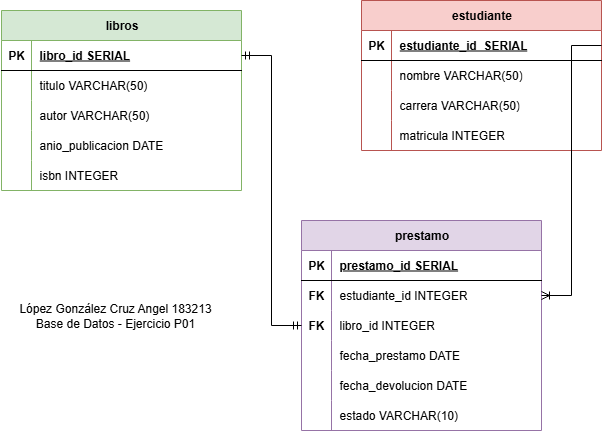

The diagram above was exported from draw.io. Its source (the exported page's mxGraphModel, read from the mxfile embedded in the PNG):
<mxGraphModel dx="896" dy="465" grid="1" gridSize="10" guides="1" tooltips="1" connect="1" arrows="1" fold="1" page="1" pageScale="1" pageWidth="827" pageHeight="1169" math="0" shadow="0">
  <root>
    <mxCell id="0" />
    <mxCell id="1" parent="0" />
    <mxCell id="aATC3mtdycR2UbZU7qSw-1" value="libros" style="shape=table;startSize=30;container=1;collapsible=1;childLayout=tableLayout;fixedRows=1;rowLines=0;fontStyle=1;align=center;resizeLast=1;html=1;fillColor=#d5e8d4;strokeColor=#82b366;" vertex="1" parent="1">
      <mxGeometry x="40" y="40" width="240" height="180" as="geometry" />
    </mxCell>
    <mxCell id="aATC3mtdycR2UbZU7qSw-2" value="" style="shape=tableRow;horizontal=0;startSize=0;swimlaneHead=0;swimlaneBody=0;fillColor=none;collapsible=0;dropTarget=0;points=[[0,0.5],[1,0.5]];portConstraint=eastwest;top=0;left=0;right=0;bottom=1;" vertex="1" parent="aATC3mtdycR2UbZU7qSw-1">
      <mxGeometry y="30" width="240" height="30" as="geometry" />
    </mxCell>
    <mxCell id="aATC3mtdycR2UbZU7qSw-3" value="PK" style="shape=partialRectangle;connectable=0;fillColor=none;top=0;left=0;bottom=0;right=0;fontStyle=1;overflow=hidden;whiteSpace=wrap;html=1;" vertex="1" parent="aATC3mtdycR2UbZU7qSw-2">
      <mxGeometry width="30" height="30" as="geometry">
        <mxRectangle width="30" height="30" as="alternateBounds" />
      </mxGeometry>
    </mxCell>
    <mxCell id="aATC3mtdycR2UbZU7qSw-4" value="libro_id SERIAL" style="shape=partialRectangle;connectable=0;fillColor=none;top=0;left=0;bottom=0;right=0;align=left;spacingLeft=6;fontStyle=5;overflow=hidden;whiteSpace=wrap;html=1;" vertex="1" parent="aATC3mtdycR2UbZU7qSw-2">
      <mxGeometry x="30" width="210" height="30" as="geometry">
        <mxRectangle width="210" height="30" as="alternateBounds" />
      </mxGeometry>
    </mxCell>
    <mxCell id="aATC3mtdycR2UbZU7qSw-5" value="" style="shape=tableRow;horizontal=0;startSize=0;swimlaneHead=0;swimlaneBody=0;fillColor=none;collapsible=0;dropTarget=0;points=[[0,0.5],[1,0.5]];portConstraint=eastwest;top=0;left=0;right=0;bottom=0;" vertex="1" parent="aATC3mtdycR2UbZU7qSw-1">
      <mxGeometry y="60" width="240" height="30" as="geometry" />
    </mxCell>
    <mxCell id="aATC3mtdycR2UbZU7qSw-6" value="" style="shape=partialRectangle;connectable=0;fillColor=none;top=0;left=0;bottom=0;right=0;editable=1;overflow=hidden;whiteSpace=wrap;html=1;" vertex="1" parent="aATC3mtdycR2UbZU7qSw-5">
      <mxGeometry width="30" height="30" as="geometry">
        <mxRectangle width="30" height="30" as="alternateBounds" />
      </mxGeometry>
    </mxCell>
    <mxCell id="aATC3mtdycR2UbZU7qSw-7" value="titulo VARCHAR(50)" style="shape=partialRectangle;connectable=0;fillColor=none;top=0;left=0;bottom=0;right=0;align=left;spacingLeft=6;overflow=hidden;whiteSpace=wrap;html=1;" vertex="1" parent="aATC3mtdycR2UbZU7qSw-5">
      <mxGeometry x="30" width="210" height="30" as="geometry">
        <mxRectangle width="210" height="30" as="alternateBounds" />
      </mxGeometry>
    </mxCell>
    <mxCell id="aATC3mtdycR2UbZU7qSw-8" value="" style="shape=tableRow;horizontal=0;startSize=0;swimlaneHead=0;swimlaneBody=0;fillColor=none;collapsible=0;dropTarget=0;points=[[0,0.5],[1,0.5]];portConstraint=eastwest;top=0;left=0;right=0;bottom=0;" vertex="1" parent="aATC3mtdycR2UbZU7qSw-1">
      <mxGeometry y="90" width="240" height="30" as="geometry" />
    </mxCell>
    <mxCell id="aATC3mtdycR2UbZU7qSw-9" value="" style="shape=partialRectangle;connectable=0;fillColor=none;top=0;left=0;bottom=0;right=0;editable=1;overflow=hidden;whiteSpace=wrap;html=1;" vertex="1" parent="aATC3mtdycR2UbZU7qSw-8">
      <mxGeometry width="30" height="30" as="geometry">
        <mxRectangle width="30" height="30" as="alternateBounds" />
      </mxGeometry>
    </mxCell>
    <mxCell id="aATC3mtdycR2UbZU7qSw-10" value="autor VARCHAR(50)" style="shape=partialRectangle;connectable=0;fillColor=none;top=0;left=0;bottom=0;right=0;align=left;spacingLeft=6;overflow=hidden;whiteSpace=wrap;html=1;" vertex="1" parent="aATC3mtdycR2UbZU7qSw-8">
      <mxGeometry x="30" width="210" height="30" as="geometry">
        <mxRectangle width="210" height="30" as="alternateBounds" />
      </mxGeometry>
    </mxCell>
    <mxCell id="aATC3mtdycR2UbZU7qSw-11" value="" style="shape=tableRow;horizontal=0;startSize=0;swimlaneHead=0;swimlaneBody=0;fillColor=none;collapsible=0;dropTarget=0;points=[[0,0.5],[1,0.5]];portConstraint=eastwest;top=0;left=0;right=0;bottom=0;" vertex="1" parent="aATC3mtdycR2UbZU7qSw-1">
      <mxGeometry y="120" width="240" height="30" as="geometry" />
    </mxCell>
    <mxCell id="aATC3mtdycR2UbZU7qSw-12" value="" style="shape=partialRectangle;connectable=0;fillColor=none;top=0;left=0;bottom=0;right=0;editable=1;overflow=hidden;whiteSpace=wrap;html=1;" vertex="1" parent="aATC3mtdycR2UbZU7qSw-11">
      <mxGeometry width="30" height="30" as="geometry">
        <mxRectangle width="30" height="30" as="alternateBounds" />
      </mxGeometry>
    </mxCell>
    <mxCell id="aATC3mtdycR2UbZU7qSw-13" value="anio_publicacion DATE" style="shape=partialRectangle;connectable=0;fillColor=none;top=0;left=0;bottom=0;right=0;align=left;spacingLeft=6;overflow=hidden;whiteSpace=wrap;html=1;" vertex="1" parent="aATC3mtdycR2UbZU7qSw-11">
      <mxGeometry x="30" width="210" height="30" as="geometry">
        <mxRectangle width="210" height="30" as="alternateBounds" />
      </mxGeometry>
    </mxCell>
    <mxCell id="aATC3mtdycR2UbZU7qSw-40" value="" style="shape=tableRow;horizontal=0;startSize=0;swimlaneHead=0;swimlaneBody=0;fillColor=none;collapsible=0;dropTarget=0;points=[[0,0.5],[1,0.5]];portConstraint=eastwest;top=0;left=0;right=0;bottom=0;" vertex="1" parent="aATC3mtdycR2UbZU7qSw-1">
      <mxGeometry y="150" width="240" height="30" as="geometry" />
    </mxCell>
    <mxCell id="aATC3mtdycR2UbZU7qSw-41" value="" style="shape=partialRectangle;connectable=0;fillColor=none;top=0;left=0;bottom=0;right=0;editable=1;overflow=hidden;whiteSpace=wrap;html=1;" vertex="1" parent="aATC3mtdycR2UbZU7qSw-40">
      <mxGeometry width="30" height="30" as="geometry">
        <mxRectangle width="30" height="30" as="alternateBounds" />
      </mxGeometry>
    </mxCell>
    <mxCell id="aATC3mtdycR2UbZU7qSw-42" value="isbn INTEGER" style="shape=partialRectangle;connectable=0;fillColor=none;top=0;left=0;bottom=0;right=0;align=left;spacingLeft=6;overflow=hidden;whiteSpace=wrap;html=1;" vertex="1" parent="aATC3mtdycR2UbZU7qSw-40">
      <mxGeometry x="30" width="210" height="30" as="geometry">
        <mxRectangle width="210" height="30" as="alternateBounds" />
      </mxGeometry>
    </mxCell>
    <mxCell id="aATC3mtdycR2UbZU7qSw-14" value="estudiante" style="shape=table;startSize=30;container=1;collapsible=1;childLayout=tableLayout;fixedRows=1;rowLines=0;fontStyle=1;align=center;resizeLast=1;html=1;fillColor=#f8cecc;strokeColor=#b85450;" vertex="1" parent="1">
      <mxGeometry x="400" y="30" width="240" height="150" as="geometry" />
    </mxCell>
    <mxCell id="aATC3mtdycR2UbZU7qSw-15" value="" style="shape=tableRow;horizontal=0;startSize=0;swimlaneHead=0;swimlaneBody=0;fillColor=none;collapsible=0;dropTarget=0;points=[[0,0.5],[1,0.5]];portConstraint=eastwest;top=0;left=0;right=0;bottom=1;" vertex="1" parent="aATC3mtdycR2UbZU7qSw-14">
      <mxGeometry y="30" width="240" height="30" as="geometry" />
    </mxCell>
    <mxCell id="aATC3mtdycR2UbZU7qSw-16" value="PK" style="shape=partialRectangle;connectable=0;fillColor=none;top=0;left=0;bottom=0;right=0;fontStyle=1;overflow=hidden;whiteSpace=wrap;html=1;" vertex="1" parent="aATC3mtdycR2UbZU7qSw-15">
      <mxGeometry width="30" height="30" as="geometry">
        <mxRectangle width="30" height="30" as="alternateBounds" />
      </mxGeometry>
    </mxCell>
    <mxCell id="aATC3mtdycR2UbZU7qSw-17" value="estudiante_id&amp;nbsp; SERIAL" style="shape=partialRectangle;connectable=0;fillColor=none;top=0;left=0;bottom=0;right=0;align=left;spacingLeft=6;fontStyle=5;overflow=hidden;whiteSpace=wrap;html=1;" vertex="1" parent="aATC3mtdycR2UbZU7qSw-15">
      <mxGeometry x="30" width="210" height="30" as="geometry">
        <mxRectangle width="210" height="30" as="alternateBounds" />
      </mxGeometry>
    </mxCell>
    <mxCell id="aATC3mtdycR2UbZU7qSw-18" value="" style="shape=tableRow;horizontal=0;startSize=0;swimlaneHead=0;swimlaneBody=0;fillColor=none;collapsible=0;dropTarget=0;points=[[0,0.5],[1,0.5]];portConstraint=eastwest;top=0;left=0;right=0;bottom=0;" vertex="1" parent="aATC3mtdycR2UbZU7qSw-14">
      <mxGeometry y="60" width="240" height="30" as="geometry" />
    </mxCell>
    <mxCell id="aATC3mtdycR2UbZU7qSw-19" value="" style="shape=partialRectangle;connectable=0;fillColor=none;top=0;left=0;bottom=0;right=0;editable=1;overflow=hidden;whiteSpace=wrap;html=1;" vertex="1" parent="aATC3mtdycR2UbZU7qSw-18">
      <mxGeometry width="30" height="30" as="geometry">
        <mxRectangle width="30" height="30" as="alternateBounds" />
      </mxGeometry>
    </mxCell>
    <mxCell id="aATC3mtdycR2UbZU7qSw-20" value="nombre VARCHAR(50)" style="shape=partialRectangle;connectable=0;fillColor=none;top=0;left=0;bottom=0;right=0;align=left;spacingLeft=6;overflow=hidden;whiteSpace=wrap;html=1;" vertex="1" parent="aATC3mtdycR2UbZU7qSw-18">
      <mxGeometry x="30" width="210" height="30" as="geometry">
        <mxRectangle width="210" height="30" as="alternateBounds" />
      </mxGeometry>
    </mxCell>
    <mxCell id="aATC3mtdycR2UbZU7qSw-21" value="" style="shape=tableRow;horizontal=0;startSize=0;swimlaneHead=0;swimlaneBody=0;fillColor=none;collapsible=0;dropTarget=0;points=[[0,0.5],[1,0.5]];portConstraint=eastwest;top=0;left=0;right=0;bottom=0;" vertex="1" parent="aATC3mtdycR2UbZU7qSw-14">
      <mxGeometry y="90" width="240" height="30" as="geometry" />
    </mxCell>
    <mxCell id="aATC3mtdycR2UbZU7qSw-22" value="" style="shape=partialRectangle;connectable=0;fillColor=none;top=0;left=0;bottom=0;right=0;editable=1;overflow=hidden;whiteSpace=wrap;html=1;" vertex="1" parent="aATC3mtdycR2UbZU7qSw-21">
      <mxGeometry width="30" height="30" as="geometry">
        <mxRectangle width="30" height="30" as="alternateBounds" />
      </mxGeometry>
    </mxCell>
    <mxCell id="aATC3mtdycR2UbZU7qSw-23" value="carrera VARCHAR(50)" style="shape=partialRectangle;connectable=0;fillColor=none;top=0;left=0;bottom=0;right=0;align=left;spacingLeft=6;overflow=hidden;whiteSpace=wrap;html=1;" vertex="1" parent="aATC3mtdycR2UbZU7qSw-21">
      <mxGeometry x="30" width="210" height="30" as="geometry">
        <mxRectangle width="210" height="30" as="alternateBounds" />
      </mxGeometry>
    </mxCell>
    <mxCell id="aATC3mtdycR2UbZU7qSw-24" value="" style="shape=tableRow;horizontal=0;startSize=0;swimlaneHead=0;swimlaneBody=0;fillColor=none;collapsible=0;dropTarget=0;points=[[0,0.5],[1,0.5]];portConstraint=eastwest;top=0;left=0;right=0;bottom=0;" vertex="1" parent="aATC3mtdycR2UbZU7qSw-14">
      <mxGeometry y="120" width="240" height="30" as="geometry" />
    </mxCell>
    <mxCell id="aATC3mtdycR2UbZU7qSw-25" value="" style="shape=partialRectangle;connectable=0;fillColor=none;top=0;left=0;bottom=0;right=0;editable=1;overflow=hidden;whiteSpace=wrap;html=1;" vertex="1" parent="aATC3mtdycR2UbZU7qSw-24">
      <mxGeometry width="30" height="30" as="geometry">
        <mxRectangle width="30" height="30" as="alternateBounds" />
      </mxGeometry>
    </mxCell>
    <mxCell id="aATC3mtdycR2UbZU7qSw-26" value="matricula INTEGER" style="shape=partialRectangle;connectable=0;fillColor=none;top=0;left=0;bottom=0;right=0;align=left;spacingLeft=6;overflow=hidden;whiteSpace=wrap;html=1;" vertex="1" parent="aATC3mtdycR2UbZU7qSw-24">
      <mxGeometry x="30" width="210" height="30" as="geometry">
        <mxRectangle width="210" height="30" as="alternateBounds" />
      </mxGeometry>
    </mxCell>
    <mxCell id="aATC3mtdycR2UbZU7qSw-27" value="prestamo" style="shape=table;startSize=30;container=1;collapsible=1;childLayout=tableLayout;fixedRows=1;rowLines=0;fontStyle=1;align=center;resizeLast=1;html=1;fillColor=#e1d5e7;strokeColor=#9673a6;" vertex="1" parent="1">
      <mxGeometry x="340" y="250" width="240" height="210" as="geometry" />
    </mxCell>
    <mxCell id="aATC3mtdycR2UbZU7qSw-28" value="" style="shape=tableRow;horizontal=0;startSize=0;swimlaneHead=0;swimlaneBody=0;fillColor=none;collapsible=0;dropTarget=0;points=[[0,0.5],[1,0.5]];portConstraint=eastwest;top=0;left=0;right=0;bottom=1;" vertex="1" parent="aATC3mtdycR2UbZU7qSw-27">
      <mxGeometry y="30" width="240" height="30" as="geometry" />
    </mxCell>
    <mxCell id="aATC3mtdycR2UbZU7qSw-29" value="PK" style="shape=partialRectangle;connectable=0;fillColor=none;top=0;left=0;bottom=0;right=0;fontStyle=1;overflow=hidden;whiteSpace=wrap;html=1;" vertex="1" parent="aATC3mtdycR2UbZU7qSw-28">
      <mxGeometry width="30" height="30" as="geometry">
        <mxRectangle width="30" height="30" as="alternateBounds" />
      </mxGeometry>
    </mxCell>
    <mxCell id="aATC3mtdycR2UbZU7qSw-30" value="prestamo_id SERIAL" style="shape=partialRectangle;connectable=0;fillColor=none;top=0;left=0;bottom=0;right=0;align=left;spacingLeft=6;fontStyle=5;overflow=hidden;whiteSpace=wrap;html=1;" vertex="1" parent="aATC3mtdycR2UbZU7qSw-28">
      <mxGeometry x="30" width="210" height="30" as="geometry">
        <mxRectangle width="210" height="30" as="alternateBounds" />
      </mxGeometry>
    </mxCell>
    <mxCell id="aATC3mtdycR2UbZU7qSw-31" value="" style="shape=tableRow;horizontal=0;startSize=0;swimlaneHead=0;swimlaneBody=0;fillColor=none;collapsible=0;dropTarget=0;points=[[0,0.5],[1,0.5]];portConstraint=eastwest;top=0;left=0;right=0;bottom=0;" vertex="1" parent="aATC3mtdycR2UbZU7qSw-27">
      <mxGeometry y="60" width="240" height="30" as="geometry" />
    </mxCell>
    <mxCell id="aATC3mtdycR2UbZU7qSw-32" value="&lt;b&gt;FK&lt;/b&gt;" style="shape=partialRectangle;connectable=0;fillColor=none;top=0;left=0;bottom=0;right=0;editable=1;overflow=hidden;whiteSpace=wrap;html=1;" vertex="1" parent="aATC3mtdycR2UbZU7qSw-31">
      <mxGeometry width="30" height="30" as="geometry">
        <mxRectangle width="30" height="30" as="alternateBounds" />
      </mxGeometry>
    </mxCell>
    <mxCell id="aATC3mtdycR2UbZU7qSw-33" value="estudiante_id INTEGER" style="shape=partialRectangle;connectable=0;fillColor=none;top=0;left=0;bottom=0;right=0;align=left;spacingLeft=6;overflow=hidden;whiteSpace=wrap;html=1;" vertex="1" parent="aATC3mtdycR2UbZU7qSw-31">
      <mxGeometry x="30" width="210" height="30" as="geometry">
        <mxRectangle width="210" height="30" as="alternateBounds" />
      </mxGeometry>
    </mxCell>
    <mxCell id="aATC3mtdycR2UbZU7qSw-34" value="" style="shape=tableRow;horizontal=0;startSize=0;swimlaneHead=0;swimlaneBody=0;fillColor=none;collapsible=0;dropTarget=0;points=[[0,0.5],[1,0.5]];portConstraint=eastwest;top=0;left=0;right=0;bottom=0;" vertex="1" parent="aATC3mtdycR2UbZU7qSw-27">
      <mxGeometry y="90" width="240" height="30" as="geometry" />
    </mxCell>
    <mxCell id="aATC3mtdycR2UbZU7qSw-35" value="&lt;b&gt;FK&lt;/b&gt;" style="shape=partialRectangle;connectable=0;fillColor=none;top=0;left=0;bottom=0;right=0;editable=1;overflow=hidden;whiteSpace=wrap;html=1;" vertex="1" parent="aATC3mtdycR2UbZU7qSw-34">
      <mxGeometry width="30" height="30" as="geometry">
        <mxRectangle width="30" height="30" as="alternateBounds" />
      </mxGeometry>
    </mxCell>
    <mxCell id="aATC3mtdycR2UbZU7qSw-36" value="libro_id INTEGER" style="shape=partialRectangle;connectable=0;fillColor=none;top=0;left=0;bottom=0;right=0;align=left;spacingLeft=6;overflow=hidden;whiteSpace=wrap;html=1;" vertex="1" parent="aATC3mtdycR2UbZU7qSw-34">
      <mxGeometry x="30" width="210" height="30" as="geometry">
        <mxRectangle width="210" height="30" as="alternateBounds" />
      </mxGeometry>
    </mxCell>
    <mxCell id="aATC3mtdycR2UbZU7qSw-37" value="" style="shape=tableRow;horizontal=0;startSize=0;swimlaneHead=0;swimlaneBody=0;fillColor=none;collapsible=0;dropTarget=0;points=[[0,0.5],[1,0.5]];portConstraint=eastwest;top=0;left=0;right=0;bottom=0;" vertex="1" parent="aATC3mtdycR2UbZU7qSw-27">
      <mxGeometry y="120" width="240" height="30" as="geometry" />
    </mxCell>
    <mxCell id="aATC3mtdycR2UbZU7qSw-38" value="" style="shape=partialRectangle;connectable=0;fillColor=none;top=0;left=0;bottom=0;right=0;editable=1;overflow=hidden;whiteSpace=wrap;html=1;" vertex="1" parent="aATC3mtdycR2UbZU7qSw-37">
      <mxGeometry width="30" height="30" as="geometry">
        <mxRectangle width="30" height="30" as="alternateBounds" />
      </mxGeometry>
    </mxCell>
    <mxCell id="aATC3mtdycR2UbZU7qSw-39" value="fecha_prestamo DATE" style="shape=partialRectangle;connectable=0;fillColor=none;top=0;left=0;bottom=0;right=0;align=left;spacingLeft=6;overflow=hidden;whiteSpace=wrap;html=1;" vertex="1" parent="aATC3mtdycR2UbZU7qSw-37">
      <mxGeometry x="30" width="210" height="30" as="geometry">
        <mxRectangle width="210" height="30" as="alternateBounds" />
      </mxGeometry>
    </mxCell>
    <mxCell id="aATC3mtdycR2UbZU7qSw-51" value="" style="shape=tableRow;horizontal=0;startSize=0;swimlaneHead=0;swimlaneBody=0;fillColor=none;collapsible=0;dropTarget=0;points=[[0,0.5],[1,0.5]];portConstraint=eastwest;top=0;left=0;right=0;bottom=0;" vertex="1" parent="aATC3mtdycR2UbZU7qSw-27">
      <mxGeometry y="150" width="240" height="30" as="geometry" />
    </mxCell>
    <mxCell id="aATC3mtdycR2UbZU7qSw-52" value="" style="shape=partialRectangle;connectable=0;fillColor=none;top=0;left=0;bottom=0;right=0;editable=1;overflow=hidden;whiteSpace=wrap;html=1;" vertex="1" parent="aATC3mtdycR2UbZU7qSw-51">
      <mxGeometry width="30" height="30" as="geometry">
        <mxRectangle width="30" height="30" as="alternateBounds" />
      </mxGeometry>
    </mxCell>
    <mxCell id="aATC3mtdycR2UbZU7qSw-53" value="fecha_devolucion DATE" style="shape=partialRectangle;connectable=0;fillColor=none;top=0;left=0;bottom=0;right=0;align=left;spacingLeft=6;overflow=hidden;whiteSpace=wrap;html=1;" vertex="1" parent="aATC3mtdycR2UbZU7qSw-51">
      <mxGeometry x="30" width="210" height="30" as="geometry">
        <mxRectangle width="210" height="30" as="alternateBounds" />
      </mxGeometry>
    </mxCell>
    <mxCell id="aATC3mtdycR2UbZU7qSw-54" value="" style="shape=tableRow;horizontal=0;startSize=0;swimlaneHead=0;swimlaneBody=0;fillColor=none;collapsible=0;dropTarget=0;points=[[0,0.5],[1,0.5]];portConstraint=eastwest;top=0;left=0;right=0;bottom=0;" vertex="1" parent="aATC3mtdycR2UbZU7qSw-27">
      <mxGeometry y="180" width="240" height="30" as="geometry" />
    </mxCell>
    <mxCell id="aATC3mtdycR2UbZU7qSw-55" value="" style="shape=partialRectangle;connectable=0;fillColor=none;top=0;left=0;bottom=0;right=0;editable=1;overflow=hidden;whiteSpace=wrap;html=1;" vertex="1" parent="aATC3mtdycR2UbZU7qSw-54">
      <mxGeometry width="30" height="30" as="geometry">
        <mxRectangle width="30" height="30" as="alternateBounds" />
      </mxGeometry>
    </mxCell>
    <mxCell id="aATC3mtdycR2UbZU7qSw-56" value="estado VARCHAR(10)" style="shape=partialRectangle;connectable=0;fillColor=none;top=0;left=0;bottom=0;right=0;align=left;spacingLeft=6;overflow=hidden;whiteSpace=wrap;html=1;" vertex="1" parent="aATC3mtdycR2UbZU7qSw-54">
      <mxGeometry x="30" width="210" height="30" as="geometry">
        <mxRectangle width="210" height="30" as="alternateBounds" />
      </mxGeometry>
    </mxCell>
    <mxCell id="aATC3mtdycR2UbZU7qSw-57" value="" style="edgeStyle=entityRelationEdgeStyle;fontSize=12;html=1;endArrow=ERoneToMany;rounded=0;exitX=1;exitY=0.5;exitDx=0;exitDy=0;" edge="1" parent="1" source="aATC3mtdycR2UbZU7qSw-15" target="aATC3mtdycR2UbZU7qSw-31">
      <mxGeometry width="100" height="100" relative="1" as="geometry">
        <mxPoint x="650" y="380" as="sourcePoint" />
        <mxPoint x="810" y="140" as="targetPoint" />
      </mxGeometry>
    </mxCell>
    <mxCell id="aATC3mtdycR2UbZU7qSw-62" value="" style="edgeStyle=entityRelationEdgeStyle;fontSize=12;html=1;endArrow=ERmandOne;startArrow=ERmandOne;rounded=0;entryX=1;entryY=0.5;entryDx=0;entryDy=0;exitX=0;exitY=0.5;exitDx=0;exitDy=0;" edge="1" parent="1" source="aATC3mtdycR2UbZU7qSw-34" target="aATC3mtdycR2UbZU7qSw-2">
      <mxGeometry width="100" height="100" relative="1" as="geometry">
        <mxPoint x="390" y="300" as="sourcePoint" />
        <mxPoint x="490" y="200" as="targetPoint" />
      </mxGeometry>
    </mxCell>
    <mxCell id="aATC3mtdycR2UbZU7qSw-63" value="López González Cruz Angel 183213&lt;div&gt;Base de Datos - Ejercicio P01&lt;/div&gt;" style="text;html=1;align=center;verticalAlign=middle;whiteSpace=wrap;rounded=0;" vertex="1" parent="1">
      <mxGeometry x="39" y="330" width="230" height="30" as="geometry" />
    </mxCell>
  </root>
</mxGraphModel>